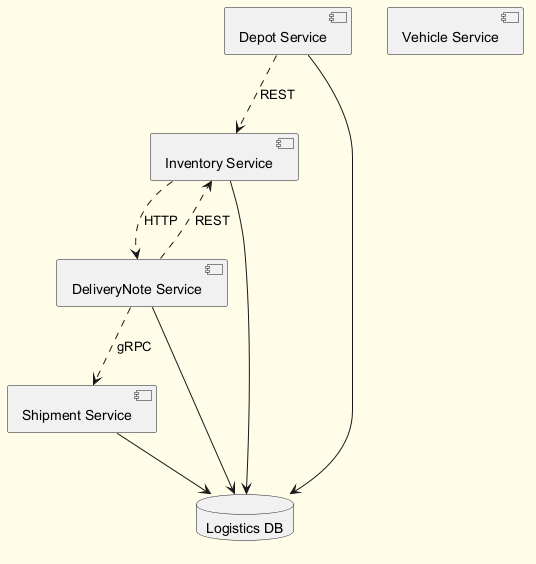

The diagram above was rendered by PlantUML. Its source (embedded in the PNG):
@startuml
skinparam backgroundColor #FFFDE7
skinparam classBackgroundColor #FFF9C4
skinparam classBorderColor #F57F17
component "Inventory Service" as C_InventoryService
component "DeliveryNote Service" as C_DeliveryNoteService
component "Vehicle Service" as C_VehicleService
component "Depot Service" as C_DepotService
component "Shipment Service" as C_ShipmentService
database "Logistics DB" as DB_logistics
C_InventoryService --> DB_logistics
C_DeliveryNoteService --> DB_logistics
C_DepotService --> DB_logistics
C_ShipmentService --> DB_logistics
C_DeliveryNoteService ..> C_ShipmentService : gRPC
C_DepotService ..> C_InventoryService : REST
C_InventoryService ..> C_DeliveryNoteService : HTTP
C_DeliveryNoteService ..> C_InventoryService : REST
@enduml